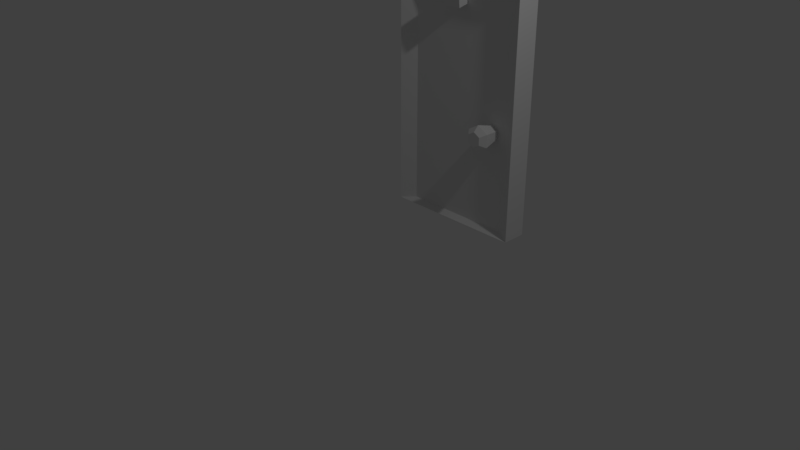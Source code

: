 # Source: regularDoor.blend  (saved by Blender 2.79.0; exported with 4.5.12 LTS)
import bpy
from mathutils import Matrix  # noqa: F401  (used for matrix-valued properties, if any)

bpy.ops.wm.read_factory_settings(use_empty=True)
scene = bpy.context.scene
scene.name = 'Scene'

# ---- collections
col_collection_1 = bpy.data.collections.new('Collection 1'); scene.collection.children.link(col_collection_1)

# ---- materials (node trees are filled in below, after node groups)
mat_door = bpy.data.materials.new('Door')
mat_door.alpha_threshold = 0.0
mat_door.use_transparent_shadow = False
mat_door.roughness = 0.5
mat_door.line_color = (0.0, 0.0, 0.0, 1.0)
mat_frame = bpy.data.materials.new('Frame')
mat_frame.alpha_threshold = 0.0
mat_frame.use_transparent_shadow = False
mat_frame.roughness = 0.5
mat_knob = bpy.data.materials.new('Knob')
mat_knob.alpha_threshold = 0.0
mat_knob.use_transparent_shadow = False
mat_knob.roughness = 0.5
mat_lamp = bpy.data.materials.new('Lamp')
mat_lamp.alpha_threshold = 0.0
mat_lamp.use_transparent_shadow = False
mat_lamp.roughness = 0.5

# ---- material node trees

# ---- world
world_world = bpy.data.worlds.new('World'); scene.world = world_world
world_world.color = (0.05088, 0.05088, 0.05088)
world_world.use_sun_shadow = False
world_world.sun_shadow_jitter_overblur = 0.0
world_world.cycles.sampling_method = 'MANUAL'

# ---- cameras
cam_camera = bpy.data.cameras.new('Camera')
cam_camera.clip_end = 100.0
cam_camera.lens = 35.0
cam_camera.sensor_width = 32.0
cam_camera.sensor_height = 18.0
cam_camera.ortho_scale = 7.314
cam_camera.dof.focus_distance = 0.0
cam_camera.dof.aperture_fstop = 128.0

# ---- lights
light_lamp = bpy.data.lights.new('Lamp', 'POINT')
light_lamp.transmission_factor = 0.0
light_lamp.cutoff_distance = 30.0
light_lamp.energy = 100.0
light_lamp.shadow_buffer_clip_start = 1.001
light_lamp.shadow_soft_size = 0.1
light_lamp.shadow_maximum_resolution = 0.006
light_lamp.use_absolute_resolution = True

# ---- meshes
me_cube = bpy.data.meshes.new('Cube')
me_cube.from_pydata([(1.0, 0.4615, -1.0), (0.7897, -0.5206, -0.9612), (-0.7897, -0.5206, -0.9612), (-1.0, 0.4615, -1.0), (1.0, 0.4615, 2.277), (0.1286, -0.6968, 1.98), (-0.1286, -0.6968, 1.98), (-1.0, 0.4615, 2.277), (1.0, -1.0, -1.0), (-1.0, -1.0, -1.0), (0.1457, -0.8239, 2.105), (-0.1457, -0.8239, 2.105), (1.0, -1.0, 2.277), (-1.0, -1.0, 2.277), (0.7897, -0.5206, 1.808), (-0.7897, -0.5206, 1.808), (0.1457, -1.482, 2.068), (-0.1457, -1.482, 2.068), (0.1286, -1.355, 1.944), (-0.1286, -1.355, 1.944), (0.5909, -0.1823, 0.4729), (0.5909, -2.06, 0.4963), (0.66, -0.1823, 0.433), (0.6803, -2.06, 0.4447), (0.66, -0.1823, 0.3532), (0.6803, -2.06, 0.3415), (0.5909, -0.1823, 0.3133), (0.5909, -2.06, 0.2899), (0.5218, -0.1823, 0.3532), (0.5015, -2.06, 0.3415), (0.5218, -0.1823, 0.433), (0.5015, -2.06, 0.4447), (0.7449, -1.739, 0.482), (0.5909, -1.739, 0.5708), (0.7449, -1.739, 0.3042), (0.5909, -1.739, 0.2154), (0.437, -1.739, 0.3042), (0.437, -1.739, 0.482)], [], [(0, 8, 9, 3), (4, 7, 13, 12), (0, 4, 12, 8), (1, 14, 15, 2), (9, 13, 7, 3), (4, 0, 3, 7), (1, 2, 9, 8), (14, 1, 8, 12), (2, 15, 13, 9), (10, 11, 17, 16), (11, 10, 12, 13), (5, 6, 15, 14), (10, 5, 14, 12), (6, 11, 13, 15), (19, 18, 16, 17), (11, 6, 19, 17), (6, 5, 18, 19), (5, 10, 16, 18), (20, 33, 32, 22), (22, 32, 34, 24), (24, 34, 35, 26), (26, 35, 36, 28), (23, 21, 31, 29, 27, 25), (28, 36, 37, 30), (30, 37, 33, 20), (20, 22, 24, 26, 28, 30), (21, 23, 32, 33), (23, 25, 34, 32), (25, 27, 35, 34), (27, 29, 36, 35), (29, 31, 37, 36), (31, 21, 33, 37)])
me_cube.polygons.foreach_set('material_index', [0, 0, 0, 0, 0, 0, 1, 1, 1, 3, 1, 1, 1, 1, 3, 3, 3, 3, 2, 2, 2, 2, 2, 2, 2, 2, 2, 2, 2, 2, 2, 2])
_uv = me_cube.uv_layers.new(name='UVMap')
_uv.uv.foreach_set('vector', [0.0, 0.0, 0.0, 0.0, 0.0, 0.0, 0.0, 0.0, 0.0, 0.0, 0.0, 0.0, 0.0, 0.0, 0.0, 0.0, 0.0, 0.0, 0.0, 0.0, 0.0, 0.0, 0.0, 0.0, 0.5702, 7.55e-05, 0.5702, 0.9999, 7.552e-05, 0.9999, 7.55e-05, 7.576e-05, 0.0, 0.0, 0.0, 0.0, 0.0, 0.0, 0.0, 0.0, 0.0, 0.0, 0.0, 0.0, 0.0, 0.0, 0.0, 0.0, 0.0, 0.0, 0.0, 0.0, 0.0, 0.0, 0.0, 0.0, 0.0, 0.0, 0.0, 0.0, 0.0, 0.0, 0.0, 0.0, 0.0, 0.0, 0.0, 0.0, 0.0, 0.0, 0.0, 0.0, 0.0, 0.0, 0.0, 0.0, 0.0, 0.0, 0.0, 0.0, 0.0, 0.0, 0.0, 0.0, 0.0, 0.0, 0.0, 0.0, 0.0, 0.0, 0.0, 0.0, 0.0, 0.0, 0.0, 0.0, 0.0, 0.0, 0.0, 0.0, 0.0, 0.0, 0.0, 0.0, 0.0, 0.0, 0.0, 0.0, 0.0, 0.0, 0.0, 0.0, 0.0, 0.0, 0.0, 0.0, 0.0, 0.0, 0.0, 0.0, 0.0, 0.0, 0.0, 0.0, 0.0, 0.0, 0.0, 0.0, 0.0, 0.0, 0.0, 0.0, 0.0, 0.0, 0.0, 0.0, 0.0, 0.0, 0.0, 0.0, 0.0, 0.0, 0.0, 0.0, 0.0, 0.0, 0.0, 0.0, 0.0, 0.0, 0.0, 0.0, 0.0, 0.0, 0.0, 0.0, 0.0, 0.0, 0.0, 0.0, 0.0, 0.0, 0.0, 0.0, 0.0, 0.0, 0.0, 0.0, 0.0, 0.0, 0.0, 0.0, 0.0, 0.0, 0.0, 0.0, 0.0, 0.0, 0.0, 0.0, 0.0, 0.0, 0.0, 0.0, 0.0, 0.0, 0.0, 0.0, 0.0, 0.0, 0.0, 0.0, 0.0, 0.0, 0.0, 0.0, 0.0, 0.0, 0.0, 0.0, 0.0, 0.0, 0.0, 0.0, 0.0, 0.0, 0.0, 0.0, 0.0, 0.0, 0.0, 0.0, 0.0, 0.0, 0.0, 0.0, 0.0, 0.0, 0.0, 0.0, 0.0, 0.0, 0.0, 0.0, 0.0, 0.0, 0.0, 0.0, 0.0, 0.0, 0.0, 0.0, 0.0, 0.0, 0.0, 0.0, 0.0, 0.0, 0.0, 0.0, 0.0, 0.0, 0.0, 0.0, 0.0, 0.0, 0.0, 0.0, 0.0, 0.0, 0.0, 0.0, 0.0, 0.0, 0.0, 0.0, 0.0, 0.0, 0.0, 0.0, 0.0, 0.0, 0.0, 0.0])
me_cube.materials.append(mat_door)
me_cube.materials.append(mat_frame)
me_cube.materials.append(mat_knob)
me_cube.materials.append(mat_lamp)
me_cube.use_remesh_preserve_volume = False
me_cube.use_remesh_preserve_attributes = False
me_cube.use_mirror_vertex_groups = False
me_cube.update()

# ---- objects
ob_cube = bpy.data.objects.new('Cube', me_cube)
ob_lamp = bpy.data.objects.new('Lamp', light_lamp)
ob_camera = bpy.data.objects.new('Camera', cam_camera)

# ---- transforms, parenting, visibility, modifiers, constraints
ob_cube.location = (0.0, 1.742, 1.0)
ob_cube.scale = (1.0, 0.2341, 1.0)
ob_cube.lock_rotations_4d = False
ob_cube.empty_display_type = 'ARROWS'
ob_cube.lineart.crease_threshold = 0.0
ob_lamp.location = (4.076, 1.005, 5.904)
ob_lamp.rotation_euler = (0.6503, 0.05522, 1.866)
ob_lamp.lock_rotations_4d = False
ob_lamp.empty_display_type = 'ARROWS'
ob_lamp.color = (0.0, 0.0, 0.0, 0.0)
ob_lamp.lineart.crease_threshold = 0.0
ob_camera.location = (7.481, -6.508, 5.344)
ob_camera.rotation_euler = (1.109, 0.0, 0.8149)
ob_camera.lock_rotations_4d = False
ob_camera.empty_display_type = 'ARROWS'
ob_camera.color = (0.0, 0.0, 0.0, 0.0)
ob_camera.display_type = 'WIRE'
ob_camera.lineart.crease_threshold = 0.0

# ---- collection membership
col_collection_1.objects.link(ob_cube)
col_collection_1.objects.link(ob_lamp)
col_collection_1.objects.link(ob_camera)

# ---- scene / render settings (as saved in the file)
scene.camera = ob_camera
scene.frame_start = 1; scene.frame_end = 250; scene.frame_set(1)
scene.render.engine = 'BLENDER_EEVEE_NEXT'
scene.render.resolution_percentage = 50
scene.render.dither_intensity = 0.0
scene.cycles.use_denoising = False
scene.cycles.samples = 128
scene.cycles.sampling_pattern = 'TABULATED_SOBOL'
scene.cycles.use_adaptive_sampling = False
scene.cycles.use_light_tree = False
scene.cycles.blur_glossy = 0.0
scene.cycles.sample_clamp_indirect = 0.0
scene.view_settings.view_transform = 'Standard'
bpy.context.view_layer.update()

